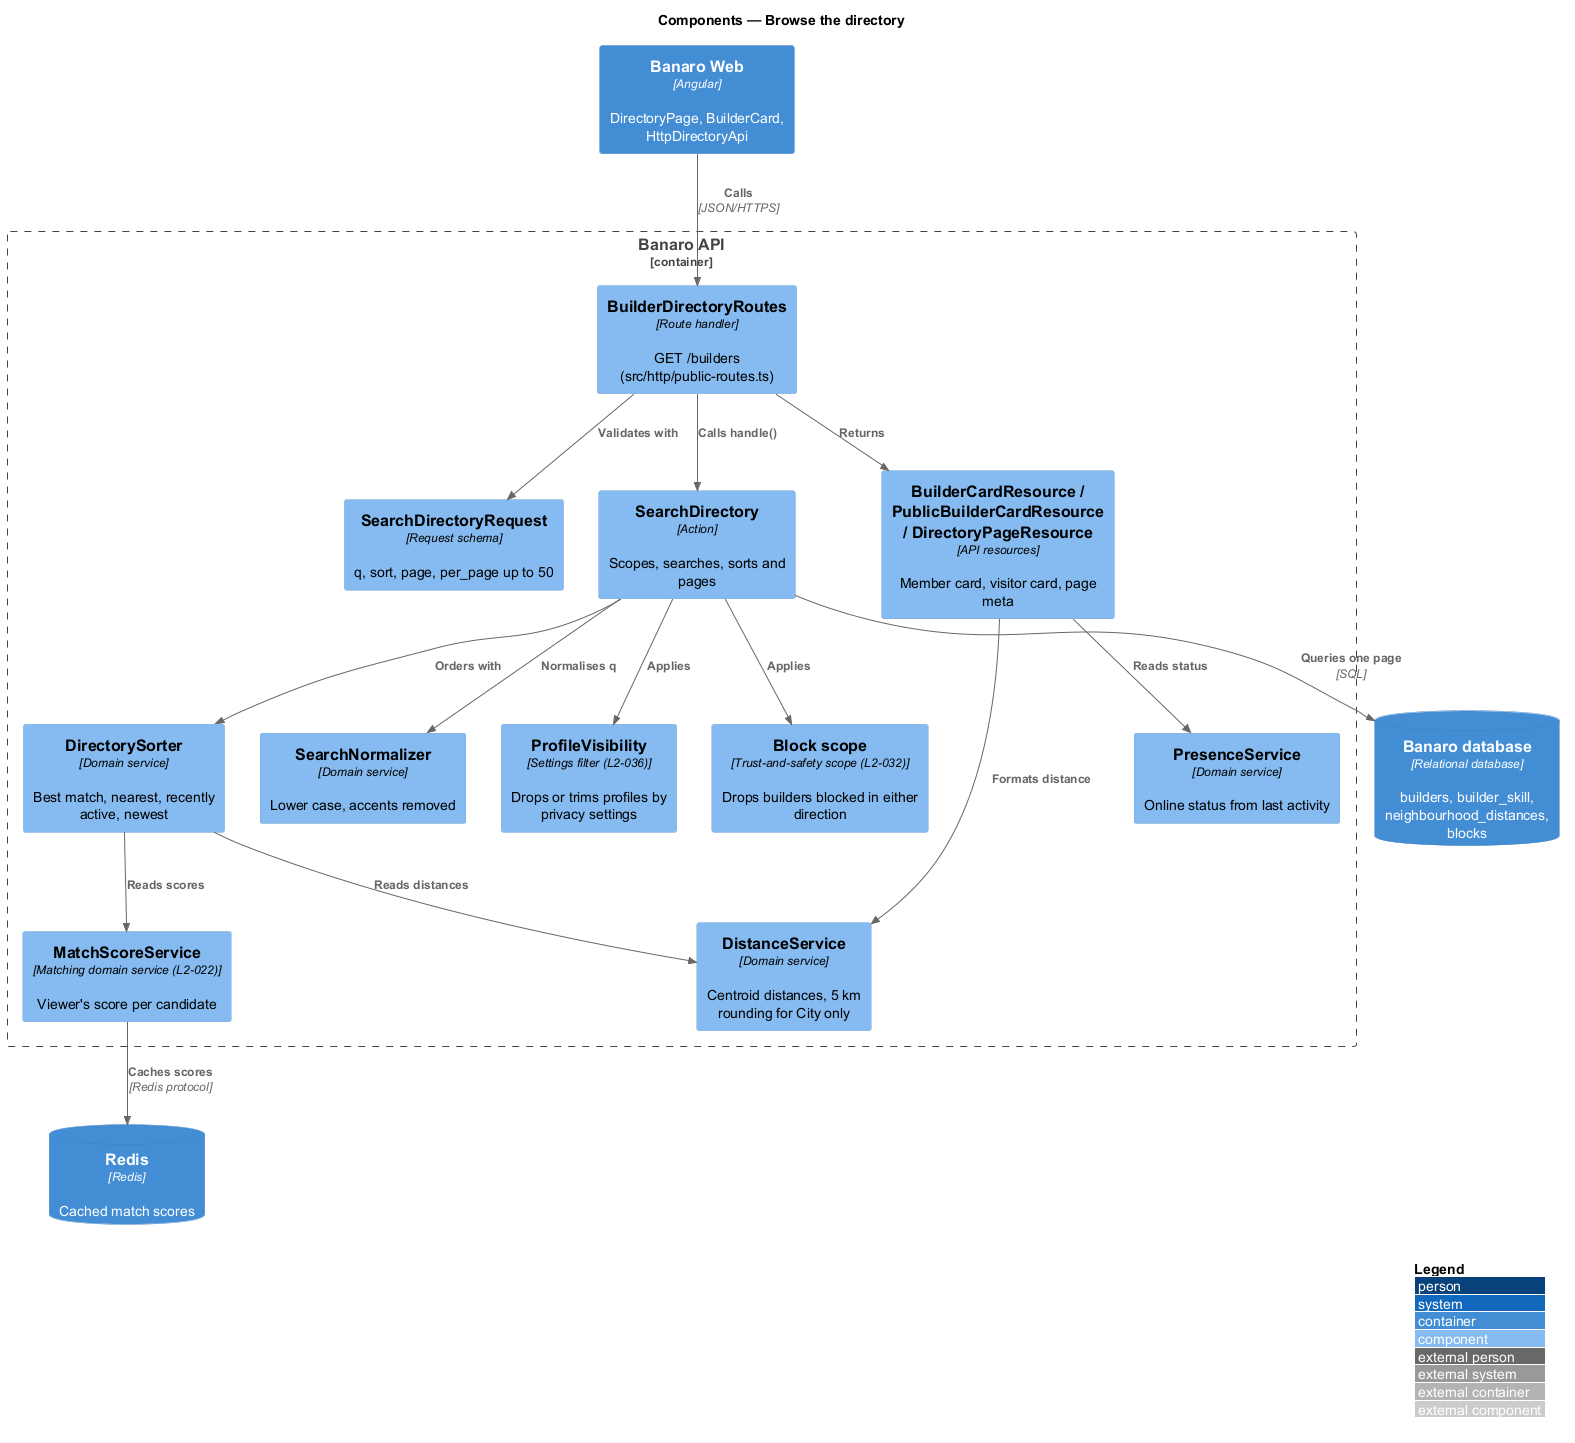

The diagram above was rendered by PlantUML. Its source (embedded in the PNG):
@startuml
!include <C4/C4_Component>
LAYOUT_WITH_LEGEND()
title Components — Browse the directory

Container(web, "Banaro Web", "Angular", "DirectoryPage, BuilderCard, HttpDirectoryApi")
ContainerDb(db, "Banaro database", "Relational database", "builders, builder_skill, neighbourhood_distances, blocks")
ContainerDb(redis, "Redis", "Redis", "Cached match scores")

Container_Boundary(api, "Banaro API") {
  Component(ctrl, "BuilderDirectoryRoutes", "Route handler", "GET /builders (src/http/public-routes.ts)")
  Component(req, "SearchDirectoryRequest", "Request schema", "q, sort, page, per_page up to 50")
  Component(action, "SearchDirectory", "Action", "Scopes, searches, sorts and pages")
  Component(visibility, "ProfileVisibility", "Settings filter (L2-036)", "Drops or trims profiles by privacy settings")
  Component(blocks, "Block scope", "Trust-and-safety scope (L2-032)", "Drops builders blocked in either direction")
  Component(sorter, "DirectorySorter", "Domain service", "Best match, nearest, recently active, newest")
  Component(match, "MatchScoreService", "Matching domain service (L2-022)", "Viewer's score per candidate")
  Component(distance, "DistanceService", "Domain service", "Centroid distances, 5 km rounding for City only")
  Component(presence, "PresenceService", "Domain service", "Online status from last activity")
  Component(normalizer, "SearchNormalizer", "Domain service", "Lower case, accents removed")
  Component(resources, "BuilderCardResource / PublicBuilderCardResource / DirectoryPageResource", "API resources", "Member card, visitor card, page meta")
}

Rel(web, ctrl, "Calls", "JSON/HTTPS")
Rel(ctrl, req, "Validates with")
Rel(ctrl, action, "Calls handle()")
Rel(ctrl, resources, "Returns")
Rel(action, visibility, "Applies")
Rel(action, blocks, "Applies")
Rel(action, normalizer, "Normalises q")
Rel(action, sorter, "Orders with")
Rel(sorter, match, "Reads scores")
Rel(sorter, distance, "Reads distances")
Rel(resources, distance, "Formats distance")
Rel(resources, presence, "Reads status")
Rel(match, redis, "Caches scores", "Redis protocol")
Rel(action, db, "Queries one page", "SQL")
@enduml